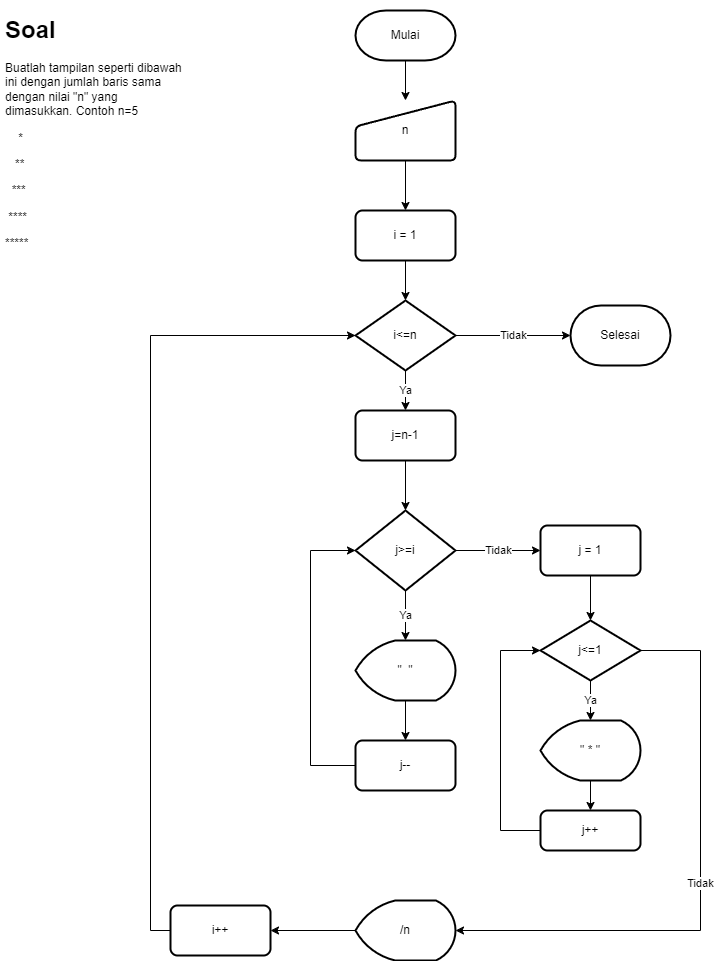

The diagram above was exported from draw.io. Its source (the exported page's mxGraphModel, read from the mxfile embedded in the PNG):
<mxGraphModel dx="1422" dy="754" grid="1" gridSize="10" guides="1" tooltips="1" connect="1" arrows="1" fold="1" page="1" pageScale="1" pageWidth="850" pageHeight="1100" math="0" shadow="0">
  <root>
    <mxCell id="0" />
    <mxCell id="1" parent="0" />
    <mxCell id="XRJ1PVMr2ZZFfeegTl-N-1" value="&lt;h1&gt;Soal&lt;/h1&gt;&lt;p&gt;Buatlah tampilan seperti dibawah ini dengan jumlah baris sama dengan nilai &quot;n&quot; yang dimasukkan. Contoh n=5&lt;/p&gt;&lt;p&gt;&amp;nbsp; &amp;nbsp; *&lt;/p&gt;&lt;p&gt;&amp;nbsp; &amp;nbsp;**&lt;/p&gt;&lt;p&gt;&amp;nbsp; ***&lt;/p&gt;&lt;p&gt;&amp;nbsp;****&lt;/p&gt;&lt;p&gt;*****&lt;/p&gt;" style="text;html=1;strokeColor=none;fillColor=none;spacing=5;spacingTop=-20;whiteSpace=wrap;overflow=hidden;rounded=0;" vertex="1" parent="1">
      <mxGeometry x="20" y="40" width="190" height="240" as="geometry" />
    </mxCell>
    <mxCell id="XRJ1PVMr2ZZFfeegTl-N-4" style="edgeStyle=orthogonalEdgeStyle;rounded=0;orthogonalLoop=1;jettySize=auto;html=1;exitX=0.5;exitY=1;exitDx=0;exitDy=0;exitPerimeter=0;" edge="1" parent="1" source="XRJ1PVMr2ZZFfeegTl-N-2" target="XRJ1PVMr2ZZFfeegTl-N-3">
      <mxGeometry relative="1" as="geometry" />
    </mxCell>
    <mxCell id="XRJ1PVMr2ZZFfeegTl-N-2" value="Mulai" style="strokeWidth=2;html=1;shape=mxgraph.flowchart.terminator;whiteSpace=wrap;" vertex="1" parent="1">
      <mxGeometry x="375" y="40" width="100" height="50" as="geometry" />
    </mxCell>
    <mxCell id="XRJ1PVMr2ZZFfeegTl-N-6" style="edgeStyle=orthogonalEdgeStyle;rounded=0;orthogonalLoop=1;jettySize=auto;html=1;exitX=0.5;exitY=1;exitDx=0;exitDy=0;entryX=0.5;entryY=0;entryDx=0;entryDy=0;" edge="1" parent="1" source="XRJ1PVMr2ZZFfeegTl-N-3" target="XRJ1PVMr2ZZFfeegTl-N-5">
      <mxGeometry relative="1" as="geometry" />
    </mxCell>
    <mxCell id="XRJ1PVMr2ZZFfeegTl-N-3" value="n" style="html=1;strokeWidth=2;shape=manualInput;whiteSpace=wrap;rounded=1;size=26;arcSize=11;" vertex="1" parent="1">
      <mxGeometry x="375" y="130" width="100" height="60" as="geometry" />
    </mxCell>
    <mxCell id="XRJ1PVMr2ZZFfeegTl-N-10" style="edgeStyle=orthogonalEdgeStyle;rounded=0;orthogonalLoop=1;jettySize=auto;html=1;exitX=0.5;exitY=1;exitDx=0;exitDy=0;entryX=0.5;entryY=0;entryDx=0;entryDy=0;entryPerimeter=0;" edge="1" parent="1" source="XRJ1PVMr2ZZFfeegTl-N-5" target="XRJ1PVMr2ZZFfeegTl-N-7">
      <mxGeometry relative="1" as="geometry" />
    </mxCell>
    <mxCell id="XRJ1PVMr2ZZFfeegTl-N-5" value="i = 1" style="rounded=1;whiteSpace=wrap;html=1;absoluteArcSize=1;arcSize=14;strokeWidth=2;" vertex="1" parent="1">
      <mxGeometry x="375" y="240" width="100" height="50" as="geometry" />
    </mxCell>
    <mxCell id="XRJ1PVMr2ZZFfeegTl-N-9" value="Ya" style="edgeStyle=orthogonalEdgeStyle;rounded=0;orthogonalLoop=1;jettySize=auto;html=1;exitX=0.5;exitY=1;exitDx=0;exitDy=0;exitPerimeter=0;entryX=0.5;entryY=0;entryDx=0;entryDy=0;" edge="1" parent="1" source="XRJ1PVMr2ZZFfeegTl-N-7" target="XRJ1PVMr2ZZFfeegTl-N-8">
      <mxGeometry relative="1" as="geometry" />
    </mxCell>
    <mxCell id="XRJ1PVMr2ZZFfeegTl-N-33" value="Tidak" style="edgeStyle=orthogonalEdgeStyle;rounded=0;orthogonalLoop=1;jettySize=auto;html=1;exitX=1;exitY=0.5;exitDx=0;exitDy=0;exitPerimeter=0;entryX=0;entryY=0.5;entryDx=0;entryDy=0;entryPerimeter=0;" edge="1" parent="1" source="XRJ1PVMr2ZZFfeegTl-N-7" target="XRJ1PVMr2ZZFfeegTl-N-32">
      <mxGeometry relative="1" as="geometry" />
    </mxCell>
    <mxCell id="XRJ1PVMr2ZZFfeegTl-N-7" value="i&amp;lt;=n" style="strokeWidth=2;html=1;shape=mxgraph.flowchart.decision;whiteSpace=wrap;" vertex="1" parent="1">
      <mxGeometry x="375" y="330" width="100" height="70" as="geometry" />
    </mxCell>
    <mxCell id="XRJ1PVMr2ZZFfeegTl-N-12" style="edgeStyle=orthogonalEdgeStyle;rounded=0;orthogonalLoop=1;jettySize=auto;html=1;exitX=0.5;exitY=1;exitDx=0;exitDy=0;entryX=0.5;entryY=0;entryDx=0;entryDy=0;entryPerimeter=0;" edge="1" parent="1" source="XRJ1PVMr2ZZFfeegTl-N-8" target="XRJ1PVMr2ZZFfeegTl-N-11">
      <mxGeometry relative="1" as="geometry" />
    </mxCell>
    <mxCell id="XRJ1PVMr2ZZFfeegTl-N-8" value="j=n-1" style="rounded=1;whiteSpace=wrap;html=1;absoluteArcSize=1;arcSize=14;strokeWidth=2;" vertex="1" parent="1">
      <mxGeometry x="375" y="440" width="100" height="50" as="geometry" />
    </mxCell>
    <mxCell id="XRJ1PVMr2ZZFfeegTl-N-14" value="Ya" style="edgeStyle=orthogonalEdgeStyle;rounded=0;orthogonalLoop=1;jettySize=auto;html=1;exitX=0.5;exitY=1;exitDx=0;exitDy=0;exitPerimeter=0;entryX=0.5;entryY=0;entryDx=0;entryDy=0;entryPerimeter=0;" edge="1" parent="1" source="XRJ1PVMr2ZZFfeegTl-N-11" target="XRJ1PVMr2ZZFfeegTl-N-13">
      <mxGeometry relative="1" as="geometry" />
    </mxCell>
    <mxCell id="XRJ1PVMr2ZZFfeegTl-N-19" value="Tidak" style="edgeStyle=orthogonalEdgeStyle;rounded=0;orthogonalLoop=1;jettySize=auto;html=1;exitX=1;exitY=0.5;exitDx=0;exitDy=0;exitPerimeter=0;" edge="1" parent="1" source="XRJ1PVMr2ZZFfeegTl-N-11" target="XRJ1PVMr2ZZFfeegTl-N-18">
      <mxGeometry relative="1" as="geometry" />
    </mxCell>
    <mxCell id="XRJ1PVMr2ZZFfeegTl-N-11" value="j&amp;gt;=i" style="strokeWidth=2;html=1;shape=mxgraph.flowchart.decision;whiteSpace=wrap;" vertex="1" parent="1">
      <mxGeometry x="375" y="540" width="100" height="80" as="geometry" />
    </mxCell>
    <mxCell id="XRJ1PVMr2ZZFfeegTl-N-16" style="edgeStyle=orthogonalEdgeStyle;rounded=0;orthogonalLoop=1;jettySize=auto;html=1;exitX=0.5;exitY=1;exitDx=0;exitDy=0;exitPerimeter=0;entryX=0.5;entryY=0;entryDx=0;entryDy=0;" edge="1" parent="1" source="XRJ1PVMr2ZZFfeegTl-N-13" target="XRJ1PVMr2ZZFfeegTl-N-15">
      <mxGeometry relative="1" as="geometry" />
    </mxCell>
    <mxCell id="XRJ1PVMr2ZZFfeegTl-N-13" value="&quot;&amp;nbsp; &quot;" style="strokeWidth=2;html=1;shape=mxgraph.flowchart.display;whiteSpace=wrap;" vertex="1" parent="1">
      <mxGeometry x="375" y="670" width="100" height="60" as="geometry" />
    </mxCell>
    <mxCell id="XRJ1PVMr2ZZFfeegTl-N-17" style="edgeStyle=orthogonalEdgeStyle;rounded=0;orthogonalLoop=1;jettySize=auto;html=1;exitX=0;exitY=0.5;exitDx=0;exitDy=0;entryX=0;entryY=0.5;entryDx=0;entryDy=0;entryPerimeter=0;" edge="1" parent="1" source="XRJ1PVMr2ZZFfeegTl-N-15" target="XRJ1PVMr2ZZFfeegTl-N-11">
      <mxGeometry relative="1" as="geometry">
        <Array as="points">
          <mxPoint x="330" y="795" />
          <mxPoint x="330" y="580" />
        </Array>
      </mxGeometry>
    </mxCell>
    <mxCell id="XRJ1PVMr2ZZFfeegTl-N-15" value="j--" style="rounded=1;whiteSpace=wrap;html=1;absoluteArcSize=1;arcSize=14;strokeWidth=2;" vertex="1" parent="1">
      <mxGeometry x="375" y="770" width="100" height="50" as="geometry" />
    </mxCell>
    <mxCell id="XRJ1PVMr2ZZFfeegTl-N-21" style="edgeStyle=orthogonalEdgeStyle;rounded=0;orthogonalLoop=1;jettySize=auto;html=1;exitX=0.5;exitY=1;exitDx=0;exitDy=0;entryX=0.5;entryY=0;entryDx=0;entryDy=0;entryPerimeter=0;" edge="1" parent="1" source="XRJ1PVMr2ZZFfeegTl-N-18" target="XRJ1PVMr2ZZFfeegTl-N-20">
      <mxGeometry relative="1" as="geometry" />
    </mxCell>
    <mxCell id="XRJ1PVMr2ZZFfeegTl-N-18" value="j = 1" style="rounded=1;whiteSpace=wrap;html=1;absoluteArcSize=1;arcSize=14;strokeWidth=2;" vertex="1" parent="1">
      <mxGeometry x="560" y="555" width="100" height="50" as="geometry" />
    </mxCell>
    <mxCell id="XRJ1PVMr2ZZFfeegTl-N-25" value="Ya" style="edgeStyle=orthogonalEdgeStyle;rounded=0;orthogonalLoop=1;jettySize=auto;html=1;exitX=0.5;exitY=1;exitDx=0;exitDy=0;exitPerimeter=0;" edge="1" parent="1" source="XRJ1PVMr2ZZFfeegTl-N-20" target="XRJ1PVMr2ZZFfeegTl-N-22">
      <mxGeometry relative="1" as="geometry" />
    </mxCell>
    <mxCell id="XRJ1PVMr2ZZFfeegTl-N-28" value="Tidak" style="edgeStyle=orthogonalEdgeStyle;rounded=0;orthogonalLoop=1;jettySize=auto;html=1;exitX=1;exitY=0.5;exitDx=0;exitDy=0;exitPerimeter=0;entryX=1;entryY=0.5;entryDx=0;entryDy=0;entryPerimeter=0;" edge="1" parent="1" source="XRJ1PVMr2ZZFfeegTl-N-20" target="XRJ1PVMr2ZZFfeegTl-N-27">
      <mxGeometry relative="1" as="geometry">
        <Array as="points">
          <mxPoint x="720" y="680" />
          <mxPoint x="720" y="960" />
        </Array>
      </mxGeometry>
    </mxCell>
    <mxCell id="XRJ1PVMr2ZZFfeegTl-N-20" value="j&amp;lt;=1" style="strokeWidth=2;html=1;shape=mxgraph.flowchart.decision;whiteSpace=wrap;" vertex="1" parent="1">
      <mxGeometry x="560" y="650" width="100" height="60" as="geometry" />
    </mxCell>
    <mxCell id="XRJ1PVMr2ZZFfeegTl-N-26" style="edgeStyle=orthogonalEdgeStyle;rounded=0;orthogonalLoop=1;jettySize=auto;html=1;exitX=0.5;exitY=1;exitDx=0;exitDy=0;exitPerimeter=0;entryX=0.5;entryY=0;entryDx=0;entryDy=0;" edge="1" parent="1" source="XRJ1PVMr2ZZFfeegTl-N-22" target="XRJ1PVMr2ZZFfeegTl-N-23">
      <mxGeometry relative="1" as="geometry" />
    </mxCell>
    <mxCell id="XRJ1PVMr2ZZFfeegTl-N-22" value="&quot; * &quot;" style="strokeWidth=2;html=1;shape=mxgraph.flowchart.display;whiteSpace=wrap;" vertex="1" parent="1">
      <mxGeometry x="560" y="750" width="100" height="60" as="geometry" />
    </mxCell>
    <mxCell id="XRJ1PVMr2ZZFfeegTl-N-24" style="edgeStyle=orthogonalEdgeStyle;rounded=0;orthogonalLoop=1;jettySize=auto;html=1;exitX=0;exitY=0.5;exitDx=0;exitDy=0;entryX=0;entryY=0.5;entryDx=0;entryDy=0;entryPerimeter=0;" edge="1" parent="1" source="XRJ1PVMr2ZZFfeegTl-N-23" target="XRJ1PVMr2ZZFfeegTl-N-20">
      <mxGeometry relative="1" as="geometry">
        <Array as="points">
          <mxPoint x="520" y="860" />
          <mxPoint x="520" y="680" />
        </Array>
      </mxGeometry>
    </mxCell>
    <mxCell id="XRJ1PVMr2ZZFfeegTl-N-23" value="j++" style="rounded=1;whiteSpace=wrap;html=1;absoluteArcSize=1;arcSize=14;strokeWidth=2;" vertex="1" parent="1">
      <mxGeometry x="560" y="840" width="100" height="40" as="geometry" />
    </mxCell>
    <mxCell id="XRJ1PVMr2ZZFfeegTl-N-30" style="edgeStyle=orthogonalEdgeStyle;rounded=0;orthogonalLoop=1;jettySize=auto;html=1;exitX=0;exitY=0.5;exitDx=0;exitDy=0;exitPerimeter=0;entryX=1;entryY=0.5;entryDx=0;entryDy=0;" edge="1" parent="1" source="XRJ1PVMr2ZZFfeegTl-N-27" target="XRJ1PVMr2ZZFfeegTl-N-29">
      <mxGeometry relative="1" as="geometry" />
    </mxCell>
    <mxCell id="XRJ1PVMr2ZZFfeegTl-N-27" value="/n" style="strokeWidth=2;html=1;shape=mxgraph.flowchart.display;whiteSpace=wrap;" vertex="1" parent="1">
      <mxGeometry x="375" y="930" width="100" height="60" as="geometry" />
    </mxCell>
    <mxCell id="XRJ1PVMr2ZZFfeegTl-N-31" style="edgeStyle=orthogonalEdgeStyle;rounded=0;orthogonalLoop=1;jettySize=auto;html=1;exitX=0;exitY=0.5;exitDx=0;exitDy=0;entryX=0;entryY=0.5;entryDx=0;entryDy=0;entryPerimeter=0;" edge="1" parent="1" source="XRJ1PVMr2ZZFfeegTl-N-29" target="XRJ1PVMr2ZZFfeegTl-N-7">
      <mxGeometry relative="1" as="geometry" />
    </mxCell>
    <mxCell id="XRJ1PVMr2ZZFfeegTl-N-29" value="i++" style="rounded=1;whiteSpace=wrap;html=1;absoluteArcSize=1;arcSize=14;strokeWidth=2;" vertex="1" parent="1">
      <mxGeometry x="190" y="935" width="100" height="50" as="geometry" />
    </mxCell>
    <mxCell id="XRJ1PVMr2ZZFfeegTl-N-32" value="Selesai" style="strokeWidth=2;html=1;shape=mxgraph.flowchart.terminator;whiteSpace=wrap;" vertex="1" parent="1">
      <mxGeometry x="590" y="335" width="100" height="60" as="geometry" />
    </mxCell>
  </root>
</mxGraphModel>